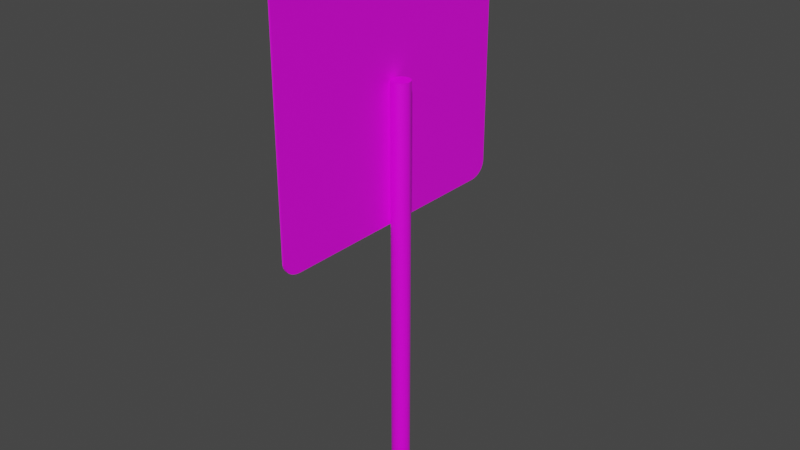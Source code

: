# Source: speed_limit_zone_30_end_sign.blend  (saved by Blender 2.90.8; exported with 4.5.12 LTS)
import bpy
from mathutils import Matrix  # noqa: F401  (used for matrix-valued properties, if any)

bpy.ops.wm.read_factory_settings(use_empty=True)
scene = bpy.context.scene
scene.name = 'Scene'

# ---- collections
col_collection = bpy.data.collections.new('Collection'); scene.collection.children.link(col_collection)

# ---- images (referenced by path relative to the original .blend; pixels are not part of the script)
import os
ASSET_DIR = os.environ.get("B2B_ASSET_DIR", "")  # directory of the original .blend (textures are referenced by path, not embedded)
HERE = os.path.dirname(os.path.abspath(__file__))  # packed textures are extracted next to this script under _unpacked/

def load_image(name, relpath, width, height, colorspace="sRGB"):
    """Load a texture the original file referenced (path relative to the .blend, or extracted next to this script)."""
    p = next((c for c in (os.path.join(HERE, relpath), os.path.join(ASSET_DIR, relpath)) if relpath and os.path.exists(c)), "")
    if p:
        img = bpy.data.images.load(p, check_existing=True)
        img.name = name
    else:  # same state as the original file: an image datablock whose file is absent (Cycles renders it pink)
        img = bpy.data.images.new(name, width, height)
        img.source = "FILE"
        img.filepath = "//" + (relpath or name)
    img.colorspace_settings.name = colorspace
    return img
img_speed_limit_zone_30_end_png = load_image('speed_limit_zone_30_end.png', 'speed_limit_zone_30_end.png', 1024, 1024, 'sRGB')

# ---- materials (node trees are filled in below, after node groups)
mat_material = bpy.data.materials.new('Material')
mat_material.alpha_threshold = 0.0
mat_material.use_transparent_shadow = False
mat_material.line_color = (0.0, 0.0, 0.0, 1.0)
mat_material_001 = bpy.data.materials.new('Material.001')
mat_material_001.use_transparent_shadow = False
mat_material_002 = bpy.data.materials.new('Material.002')
mat_material_002.use_transparent_shadow = False

# ---- material node trees
mat_material.use_nodes = True; mat_material.node_tree.nodes.clear()
_N = mat_material.node_tree.nodes; _L = mat_material.node_tree.links
n0 = _N.new('ShaderNodeOutputMaterial'); n0.name = 'Material Output'; n0.location = (300, 300)
n1 = _N.new('ShaderNodeBsdfPrincipled'); n1.name = 'Principled BSDF'; n1.location = (10, 300)
n1.distribution = 'GGX'
n1.subsurface_method = 'BURLEY'
n1.inputs[2].default_value = 0.4
n1.inputs[3].default_value = 1.45
n1.inputs[27].default_value = (0.0, 0.0, 0.0, 1.0)
n1.inputs[28].default_value = 1.0
n2 = _N.new('ShaderNodeTexImage'); n2.name = 'Image Texture'; n2.location = (-280, 280)
n2.image = img_speed_limit_zone_30_end_png
_L.new(n1.outputs[0], n0.inputs[0])
_L.new(n2.outputs[0], n1.inputs[0])
n0.is_active_output = True
mat_material_001.use_nodes = True; mat_material_001.node_tree.nodes.clear()
_N = mat_material_001.node_tree.nodes; _L = mat_material_001.node_tree.links
n0 = _N.new('ShaderNodeBsdfPrincipled'); n0.name = 'Principled BSDF'; n0.location = (10, 300)
n0.distribution = 'GGX'
n0.subsurface_method = 'BURLEY'
n0.inputs[3].default_value = 1.45
n0.inputs[27].default_value = (0.0, 0.0, 0.0, 1.0)
n0.inputs[28].default_value = 1.0
n1 = _N.new('ShaderNodeOutputMaterial'); n1.name = 'Material Output'; n1.location = (300, 300)
n2 = _N.new('ShaderNodeTexImage'); n2.name = 'Image Texture'; n2.location = (-280, 280)
n2.image = img_speed_limit_zone_30_end_png
_L.new(n0.outputs[0], n1.inputs[0])
_L.new(n2.outputs[0], n0.inputs[0])
n1.is_active_output = True
mat_material_002.use_nodes = True; mat_material_002.node_tree.nodes.clear()
_N = mat_material_002.node_tree.nodes; _L = mat_material_002.node_tree.links
n0 = _N.new('ShaderNodeBsdfPrincipled'); n0.name = 'Principled BSDF'; n0.location = (10, 300)
n0.distribution = 'GGX'
n0.subsurface_method = 'BURLEY'
n0.inputs[3].default_value = 1.45
n0.inputs[27].default_value = (0.0, 0.0, 0.0, 1.0)
n0.inputs[28].default_value = 1.0
n1 = _N.new('ShaderNodeOutputMaterial'); n1.name = 'Material Output'; n1.location = (300, 300)
n2 = _N.new('ShaderNodeTexImage'); n2.name = 'Image Texture'; n2.location = (-280, 280)
n2.image = img_speed_limit_zone_30_end_png
_L.new(n0.outputs[0], n1.inputs[0])
_L.new(n2.outputs[0], n0.inputs[0])
n1.is_active_output = True

# ---- world
world_world = bpy.data.worlds.new('World'); scene.world = world_world
world_world.use_nodes = True; world_world.node_tree.nodes.clear()
_N = world_world.node_tree.nodes; _L = world_world.node_tree.links
n0 = _N.new('ShaderNodeOutputWorld'); n0.name = 'World Output'; n0.location = (300, 300)
n1 = _N.new('ShaderNodeBackground'); n1.name = 'Background'; n1.location = (10, 300)
n1.inputs[0].default_value = (0.05088, 0.05088, 0.05088, 1.0)
_L.new(n1.outputs[0], n0.inputs[0])
n0.is_active_output = True
world_world.color = (0.05088, 0.05088, 0.05088)
world_world.use_sun_shadow = False
world_world.sun_shadow_jitter_overblur = 0.0

# ---- meshes
me_cylinder = bpy.data.meshes.new('Cylinder')
me_cylinder.from_pydata([(0.0, 1.0, -1.0), (0.0, 1.0, 1.0), (0.1951, 0.9808, -1.0), (0.1951, 0.9808, 1.0), (0.3827, 0.9239, -1.0), (0.3827, 0.9239, 1.0), (0.5556, 0.8315, -1.0), (0.5556, 0.8315, 1.0), (0.7071, 0.7071, -1.0), (0.7071, 0.7071, 1.0), (0.8315, 0.5556, -1.0), (0.8315, 0.5556, 1.0), (0.9239, 0.3827, -1.0), (0.9239, 0.3827, 1.0), (0.9808, 0.1951, -1.0), (0.9808, 0.1951, 1.0), (1.0, 7.55e-08, -1.0), (1.0, 7.55e-08, 1.0), (0.9808, -0.1951, -1.0), (0.9808, -0.1951, 1.0), (0.9239, -0.3827, -1.0), (0.9239, -0.3827, 1.0), (0.8315, -0.5556, -1.0), (0.8315, -0.5556, 1.0), (0.7071, -0.7071, -1.0), (0.7071, -0.7071, 1.0), (0.5556, -0.8315, -1.0), (0.5556, -0.8315, 1.0), (0.3827, -0.9239, -1.0), (0.3827, -0.9239, 1.0), (0.1951, -0.9808, -1.0), (0.1951, -0.9808, 1.0), (-3.258e-07, -1.0, -1.0), (-3.258e-07, -1.0, 1.0), (-0.1951, -0.9808, -1.0), (-0.1951, -0.9808, 1.0), (-0.3827, -0.9239, -1.0), (-0.3827, -0.9239, 1.0), (-0.5556, -0.8315, -1.0), (-0.5556, -0.8315, 1.0), (-0.7071, -0.7071, -1.0), (-0.7071, -0.7071, 1.0), (-0.8315, -0.5556, -1.0), (-0.8315, -0.5556, 1.0), (-0.9239, -0.3827, -1.0), (-0.9239, -0.3827, 1.0), (-0.9808, -0.1951, -1.0), (-0.9808, -0.1951, 1.0), (-1.0, 9.656e-07, -1.0), (-1.0, 9.656e-07, 1.0), (-0.9808, 0.1951, -1.0), (-0.9808, 0.1951, 1.0), (-0.9239, 0.3827, -1.0), (-0.9239, 0.3827, 1.0), (-0.8315, 0.5556, -1.0), (-0.8315, 0.5556, 1.0), (-0.7071, 0.7071, -1.0), (-0.7071, 0.7071, 1.0), (-0.5556, 0.8315, -1.0), (-0.5556, 0.8315, 1.0), (-0.3827, 0.9239, -1.0), (-0.3827, 0.9239, 1.0), (-0.1951, 0.9808, -1.0), (-0.1951, 0.9808, 1.0)], [], [(0, 1, 3, 2), (2, 3, 5, 4), (4, 5, 7, 6), (6, 7, 9, 8), (8, 9, 11, 10), (10, 11, 13, 12), (12, 13, 15, 14), (14, 15, 17, 16), (16, 17, 19, 18), (18, 19, 21, 20), (20, 21, 23, 22), (22, 23, 25, 24), (24, 25, 27, 26), (26, 27, 29, 28), (28, 29, 31, 30), (30, 31, 33, 32), (32, 33, 35, 34), (34, 35, 37, 36), (36, 37, 39, 38), (38, 39, 41, 40), (40, 41, 43, 42), (42, 43, 45, 44), (44, 45, 47, 46), (46, 47, 49, 48), (48, 49, 51, 50), (50, 51, 53, 52), (52, 53, 55, 54), (54, 55, 57, 56), (56, 57, 59, 58), (58, 59, 61, 60), (3, 1, 63, 61, 59, 57, 55, 53, 51, 49, 47, 45, 43, 41, 39, 37, 35, 33, 31, 29, 27, 25, 23, 21, 19, 17, 15, 13, 11, 9, 7, 5), (60, 61, 63, 62), (62, 63, 1, 0), (0, 2, 4, 6, 8, 10, 12, 14, 16, 18, 20, 22, 24, 26, 28, 30, 32, 34, 36, 38, 40, 42, 44, 46, 48, 50, 52, 54, 56, 58, 60, 62)])
me_cylinder.materials.append(mat_material)
me_cylinder.use_remesh_fix_poles = True
me_cylinder.use_remesh_preserve_attributes = False
me_cylinder.use_mirror_vertex_groups = False
me_cylinder.update()
me_path3678 = bpy.data.meshes.new('path3678')
me_path3678.from_pydata([(0.07704, 0.08545, 0.0), (0.07919, 0.08485, 0.0), (0.08097, 0.08392, 0.0), (0.0824, 0.08275, 0.0), (0.08351, 0.08142, 0.0), (0.08433, 0.08003, 0.0), (0.0849, 0.07866, 0.0), (0.08528, 0.07737, 0.0), (0.08551, 0.07624, 0.0), (0.08566, 0.07474, 0.0), (0.08566, -0.07474, 0.0), (0.08551, -0.07624, 0.0), (0.08528, -0.07737, 0.0), (0.0849, -0.07865, 0.0), (0.08433, -0.08003, 0.0), (0.08351, -0.08141, 0.0), (0.0824, -0.08274, 0.0), (0.08097, -0.08391, 0.0), (0.07919, -0.08484, 0.0), (0.07704, -0.08544, 0.0), (-0.07703, -0.08544, 0.0), (-0.07917, -0.08484, 0.0), (-0.08095, -0.08391, 0.0), (-0.08237, -0.08273, 0.0), (-0.08348, -0.08141, 0.0), (-0.0843, -0.08003, 0.0), (-0.08488, -0.07866, 0.0), (-0.08527, -0.07737, 0.0), (-0.0855, -0.07625, 0.0), (-0.08566, -0.07474, 0.0), (-0.08566, 0.07474, 0.0), (-0.0855, 0.07625, 0.0), (-0.08527, 0.07737, 0.0), (-0.08488, 0.07865, 0.0), (-0.0843, 0.08003, 0.0), (-0.08348, 0.08141, 0.0), (-0.08237, 0.08273, 0.0), (-0.08095, 0.0839, 0.0), (-0.07917, 0.08483, 0.0), (-0.07703, 0.08544, 0.0), (0.07704, 0.08545, 0.0009999), (-0.07703, 0.08544, 0.0009999), (0.07919, 0.08485, 0.0009999), (-0.07917, 0.08483, 0.0009999), (0.08097, 0.08392, 0.0009999), (-0.08095, 0.0839, 0.0009999), (0.0824, 0.08275, 0.0009999), (-0.08237, 0.08273, 0.0009999), (0.08351, 0.08142, 0.0009999), (-0.08348, 0.08141, 0.0009999), (0.08433, 0.08003, 0.0009999), (-0.0843, 0.08003, 0.0009999), (0.0849, 0.07866, 0.0009999), (-0.08488, 0.07865, 0.0009999), (0.08528, 0.07737, 0.0009999), (-0.08527, 0.07737, 0.0009999), (0.08551, 0.07624, 0.0009999), (-0.0855, 0.07625, 0.0009999), (-0.08566, 0.07474, 0.0009999), (0.08566, 0.07474, 0.0009999), (0.08566, -0.07474, 0.0009999), (-0.08566, -0.07474, 0.0009999), (0.08551, -0.07624, 0.0009999), (-0.0855, -0.07625, 0.0009999), (0.08528, -0.07737, 0.0009999), (-0.08527, -0.07737, 0.0009999), (0.0849, -0.07865, 0.0009999), (-0.08488, -0.07866, 0.0009999), (0.08433, -0.08003, 0.0009999), (-0.0843, -0.08003, 0.0009999), (0.08351, -0.08141, 0.0009999), (-0.08348, -0.08141, 0.0009999), (0.0824, -0.08274, 0.0009999), (-0.08237, -0.08273, 0.0009999), (-0.08095, -0.08391, 0.0009999), (0.08097, -0.08391, 0.0009999), (-0.07917, -0.08484, 0.0009999), (0.07919, -0.08484, 0.0009999), (-0.07703, -0.08544, 0.0009999), (0.07704, -0.08544, 0.0009999)], [], [(39, 0, 1, 2, 3, 4, 5, 6, 7, 8, 9, 10, 11, 12, 13, 14, 15, 16, 17, 18, 19, 20, 21, 22, 23, 24, 25, 26, 27, 28, 29, 30, 31, 32, 33, 34, 35, 36, 37, 38), (41, 43, 45, 47, 49, 51, 53, 55, 57, 58, 61, 63, 65, 67, 69, 71, 73, 74, 76, 78, 79, 77, 75, 72, 70, 68, 66, 64, 62, 60, 59, 56, 54, 52, 50, 48, 46, 44, 42, 40), (31, 30, 58, 57), (38, 37, 45, 43), (16, 15, 70, 72), (9, 8, 56, 59), (3, 2, 44, 46), (24, 23, 73, 71), (10, 9, 59, 60), (37, 36, 47, 45), (23, 22, 74, 73), (30, 29, 61, 58), (4, 3, 46, 48), (17, 16, 72, 75), (11, 10, 60, 62), (36, 35, 49, 47), (22, 21, 76, 74), (29, 28, 63, 61), (5, 4, 48, 50), (18, 17, 75, 77), (12, 11, 62, 64), (35, 34, 51, 49), (21, 20, 78, 76), (28, 27, 65, 63), (6, 5, 50, 52), (19, 18, 77, 79), (13, 12, 64, 66), (34, 33, 53, 51), (20, 19, 79, 78), (27, 26, 67, 65), (7, 6, 52, 54), (0, 39, 41, 40), (14, 13, 66, 68), (33, 32, 55, 53), (1, 0, 40, 42), (26, 25, 69, 67), (8, 7, 54, 56), (39, 38, 43, 41), (15, 14, 68, 70), (32, 31, 57, 55), (2, 1, 42, 44), (25, 24, 71, 69)])
me_path3678.polygons.foreach_set('material_index', [0, 1, 0, 0, 0, 0, 0, 0, 0, 0, 0, 0, 0, 0, 0, 0, 0, 0, 0, 0, 0, 0, 0, 0, 0, 0, 0, 0, 0, 0, 0, 0, 0, 0, 0, 0, 0, 0, 0, 0, 0, 0])
_uv = me_path3678.uv_layers.new(name='UVMap')
_uv.uv.foreach_set('vector', [0.0, 0.0, 0.0, 0.0, 0.0, 0.0, 0.0, 0.0, 0.0, 0.0, 0.0, 0.0, 0.0, 0.0, 0.0, 0.0, 0.0, 0.0, 0.0, 0.0, 0.0, 0.0, 0.0, 0.0, 0.0, 0.0, 0.0, 0.0, 0.0, 0.0, 0.0, 0.0, 0.0, 0.0, 0.0, 0.0, 0.0, 0.0, 0.0, 0.0, 0.0, 0.0, 0.0, 0.0, 0.0, 0.0, 0.0, 0.0, 0.0, 0.0, 0.0, 0.0, 0.0, 0.0, 0.0, 0.0, 0.0, 0.0, 0.0, 0.0, 0.0, 0.0, 0.0, 0.0, 0.0, 0.0, 0.0, 0.0, 0.0, 0.0, 0.0, 0.0, 0.0, 0.0, 0.0, 0.0, 0.0, 0.0, 0.0, 0.0, 0.9993, 0.4738, 0.9975, 0.48, 0.9948, 0.4852, 0.9914, 0.4894, 0.9875, 0.4926, 0.9835, 0.495, 0.9795, 0.4967, 0.9757, 0.4978, 0.9724, 0.4985, 0.968, 0.499, 0.5319, 0.499, 0.5275, 0.4985, 0.5242, 0.4978, 0.5205, 0.4967, 0.5165, 0.495, 0.5124, 0.4926, 0.5086, 0.4894, 0.5051, 0.4852, 0.5024, 0.48, 0.5007, 0.4738, 0.5007, 0.02421, 0.5024, 0.01794, 0.5051, 0.01274, 0.5086, 0.008563, 0.5124, 0.005339, 0.5165, 0.002952, 0.5205, 0.001271, 0.5242, 0.0001634, 0.5275, -0.0004966, 0.5319, -0.000945, 0.968, -0.000945, 0.9724, -0.0004949, 0.9757, 0.0001662, 0.9795, 0.001275, 0.9835, 0.002957, 0.9875, 0.005344, 0.9914, 0.008569, 0.9948, 0.01274, 0.9975, 0.01795, 0.9993, 0.02422, 0.0, 0.0, 0.0, 0.0, 0.0, 0.0, 0.0, 0.0, 0.0, 0.0, 0.0, 0.0, 0.0, 0.0, 0.0, 0.0, 0.0, 0.0, 0.0, 0.0, 0.0, 0.0, 0.0, 0.0, 0.0, 0.0, 0.0, 0.0, 0.0, 0.0, 0.0, 0.0, 0.0, 0.0, 0.0, 0.0, 0.0, 0.0, 0.0, 0.0, 0.0, 0.0, 0.0, 0.0, 0.0, 0.0, 0.0, 0.0, 0.0, 0.0, 0.0, 0.0, 0.0, 0.0, 0.0, 0.0, 0.0, 0.0, 0.0, 0.0, 0.0, 0.0, 0.0, 0.0, 0.0, 0.0, 0.0, 0.0, 0.0, 0.0, 0.0, 0.0, 0.0, 0.0, 0.0, 0.0, 0.0, 0.0, 0.0, 0.0, 0.0, 0.0, 0.0, 0.0, 0.0, 0.0, 0.0, 0.0, 0.0, 0.0, 0.0, 0.0, 0.0, 0.0, 0.0, 0.0, 0.0, 0.0, 0.0, 0.0, 0.0, 0.0, 0.0, 0.0, 0.0, 0.0, 0.0, 0.0, 0.0, 0.0, 0.0, 0.0, 0.0, 0.0, 0.0, 0.0, 0.0, 0.0, 0.0, 0.0, 0.0, 0.0, 0.0, 0.0, 0.0, 0.0, 0.0, 0.0, 0.0, 0.0, 0.0, 0.0, 0.0, 0.0, 0.0, 0.0, 0.0, 0.0, 0.0, 0.0, 0.0, 0.0, 0.0, 0.0, 0.0, 0.0, 0.0, 0.0, 0.0, 0.0, 0.0, 0.0, 0.0, 0.0, 0.0, 0.0, 0.0, 0.0, 0.0, 0.0, 0.0, 0.0, 0.0, 0.0, 0.0, 0.0, 0.0, 0.0, 0.0, 0.0, 0.0, 0.0, 0.0, 0.0, 0.0, 0.0, 0.0, 0.0, 0.0, 0.0, 0.0, 0.0, 0.0, 0.0, 0.0, 0.0, 0.0, 0.0, 0.0, 0.0, 0.0, 0.0, 0.0, 0.0, 0.0, 0.0, 0.0, 0.0, 0.0, 0.0, 0.0, 0.0, 0.0, 0.0, 0.0, 0.0, 0.0, 0.0, 0.0, 0.0, 0.0, 0.0, 0.0, 0.0, 0.0, 0.0, 0.0, 0.0, 0.0, 0.0, 0.0, 0.0, 0.0, 0.0, 0.0, 0.0, 0.0, 0.0, 0.0, 0.0, 0.0, 0.0, 0.0, 0.0, 0.0, 0.0, 0.0, 0.0, 0.0, 0.0, 0.0, 0.0, 0.0, 0.0, 0.0, 0.0, 0.0, 0.0, 0.0, 0.0, 0.0, 0.0, 0.0, 0.0, 0.0, 0.0, 0.0, 0.0, 0.0, 0.0, 0.0, 0.0, 0.0, 0.0, 0.0, 0.0, 0.0, 0.0, 0.0, 0.0, 0.0, 0.0, 0.0, 0.0, 0.0, 0.0, 0.0, 0.0, 0.0, 0.0, 0.0, 0.0, 0.0, 0.0, 0.0, 0.0, 0.0, 0.0, 0.0, 0.0, 0.0, 0.0, 0.0, 0.0, 0.0, 0.0, 0.0, 0.0, 0.0, 0.0, 0.0, 0.0, 0.0, 0.0, 0.0, 0.0, 0.0, 0.0, 0.0, 0.0, 0.0, 0.0, 0.0, 0.0, 0.0, 0.0, 0.0, 0.0, 0.0, 0.0])
me_path3678.materials.append(mat_material_001)
me_path3678.materials.append(mat_material_002)
me_path3678.use_remesh_fix_poles = True
me_path3678.use_remesh_preserve_attributes = False
me_path3678.use_mirror_vertex_groups = False
me_path3678.update()

# ---- objects
ob_cylinder = bpy.data.objects.new('Cylinder', me_cylinder)
ob_path3678 = bpy.data.objects.new('path3678', me_path3678)

# ---- transforms, parenting, visibility, modifiers, constraints
ob_cylinder.location = (0.0, 0.0, 0.1125)
ob_cylinder.scale = (0.005, 0.005, 0.1125)
ob_cylinder.lineart.crease_threshold = 0.0
ob_path3678.location = (-0.005, 0.0, 0.225)
ob_path3678.rotation_euler = (-3.142, 1.571, 0.0)
ob_path3678.scale = (0.8755, 0.8778, 1.0)
ob_path3678.lineart.crease_threshold = 0.0

# ---- collection membership
col_collection.objects.link(ob_cylinder)
col_collection.objects.link(ob_path3678)

# ---- scene / render settings (as saved in the file)
scene.frame_start = 1; scene.frame_end = 250; scene.frame_set(1)
scene.render.engine = 'BLENDER_EEVEE_NEXT'
scene.cycles.use_denoising = False
scene.cycles.samples = 128
scene.cycles.sampling_pattern = 'TABULATED_SOBOL'
scene.cycles.use_adaptive_sampling = False
scene.cycles.use_light_tree = False
scene.view_settings.view_transform = 'Filmic'
bpy.context.view_layer.update()

# ---- added for rendering (the .blend has no active camera and no usable light): camera, sun
cam_auto = bpy.data.cameras.new('AutoCamera')
cam_auto.lens = 50.0
cam_auto.sensor_width = 36.0
cam_auto.clip_end = 1000.0
ob_auto_camera = bpy.data.objects.new('AutoCamera', cam_auto)
scene.collection.objects.link(ob_auto_camera)
ob_auto_camera.location = (0.309996, -0.372598, 0.398397)
ob_auto_camera.rotation_euler = (1.09748, -7.21219e-08, 0.694738)
scene.camera = ob_auto_camera
light_auto_sun = bpy.data.lights.new('AutoSun', 'SUN')
light_auto_sun.energy = 3.0
light_auto_sun.angle = 0.0523599
ob_auto_sun = bpy.data.objects.new('AutoSun', light_auto_sun)
scene.collection.objects.link(ob_auto_sun)
ob_auto_sun.rotation_euler = (0.872665, 0.174533, 0.523599)
bpy.context.view_layer.update()
